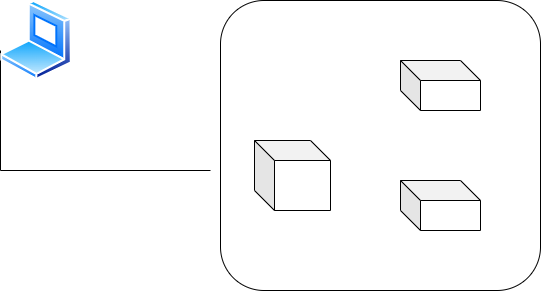

The diagram above was exported from draw.io. Its source (the exported page's mxGraphModel, read from the mxfile embedded in the PNG):
<mxGraphModel dx="872" dy="473" grid="1" gridSize="10" guides="1" tooltips="1" connect="1" arrows="1" fold="1" page="1" pageScale="1" pageWidth="827" pageHeight="1169" math="0" shadow="0">
  <root>
    <mxCell id="0" />
    <mxCell id="1" parent="0" />
    <mxCell id="zqDbmyrAFpdVeTNOe1fk-1" parent="1" style="rounded=1;whiteSpace=wrap;html=1;" value="" vertex="1">
      <mxGeometry height="290" width="320" x="320" y="150" as="geometry" />
    </mxCell>
    <mxCell id="zqDbmyrAFpdVeTNOe1fk-5" parent="1" style="shape=cube;whiteSpace=wrap;html=1;boundedLbl=1;backgroundOutline=1;darkOpacity=0.05;darkOpacity2=0.1;" value="" vertex="1">
      <mxGeometry height="70" width="76" x="354" y="290" as="geometry" />
    </mxCell>
    <mxCell id="zqDbmyrAFpdVeTNOe1fk-6" parent="1" style="shape=cube;whiteSpace=wrap;html=1;boundedLbl=1;backgroundOutline=1;darkOpacity=0.05;darkOpacity2=0.1;" value="" vertex="1">
      <mxGeometry height="50" width="80" x="500" y="210" as="geometry" />
    </mxCell>
    <mxCell id="zqDbmyrAFpdVeTNOe1fk-7" parent="1" style="shape=cube;whiteSpace=wrap;html=1;boundedLbl=1;backgroundOutline=1;darkOpacity=0.05;darkOpacity2=0.1;" value="" vertex="1">
      <mxGeometry height="50" width="80" x="500" y="330" as="geometry" />
    </mxCell>
    <mxCell id="zqDbmyrAFpdVeTNOe1fk-8" parent="1" style="shape=partialRectangle;whiteSpace=wrap;html=1;top=0;left=0;fillColor=none;direction=south;" value="" vertex="1">
      <mxGeometry height="120" width="210" x="100" y="200" as="geometry" />
    </mxCell>
    <mxCell id="zqDbmyrAFpdVeTNOe1fk-9" parent="1" style="image;aspect=fixed;perimeter=ellipsePerimeter;html=1;align=center;shadow=0;dashed=0;spacingTop=3;image=img/lib/active_directory/laptop_client.svg;" value="" vertex="1">
      <mxGeometry height="80" width="72" x="100" y="150" as="geometry" />
    </mxCell>
  </root>
</mxGraphModel>